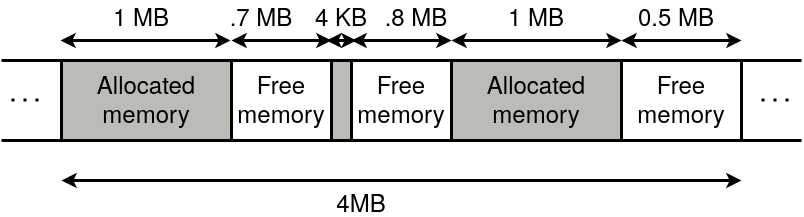

The diagram above was exported from draw.io. Its source (the exported page's mxGraphModel, read from the mxfile embedded in the PNG):
<mxGraphModel dx="943" dy="518" grid="1" gridSize="10" guides="1" tooltips="1" connect="1" arrows="1" fold="1" page="1" pageScale="1" pageWidth="850" pageHeight="1100" math="0" shadow="0">
  <root>
    <mxCell id="0" />
    <mxCell id="1" parent="0" />
    <mxCell id="Dw3qF6tHwgRVVZFkppPR-71" value="" style="rounded=0;whiteSpace=wrap;html=1;strokeWidth=3;" parent="1" vertex="1">
      <mxGeometry x="80" y="400" width="680" height="80" as="geometry" />
    </mxCell>
    <mxCell id="Dw3qF6tHwgRVVZFkppPR-72" value="" style="rounded=0;whiteSpace=wrap;html=1;strokeWidth=3;fillColor=#babdb6;" parent="1" vertex="1">
      <mxGeometry x="80" y="400" width="170" height="80" as="geometry" />
    </mxCell>
    <mxCell id="Dw3qF6tHwgRVVZFkppPR-73" value="" style="rounded=0;whiteSpace=wrap;html=1;strokeWidth=3;" parent="1" vertex="1">
      <mxGeometry x="250" y="400" width="220" height="80" as="geometry" />
    </mxCell>
    <mxCell id="Dw3qF6tHwgRVVZFkppPR-74" value="" style="rounded=0;whiteSpace=wrap;html=1;strokeWidth=3;fillColor=#babdb6;" parent="1" vertex="1">
      <mxGeometry x="470" y="400" width="170" height="80" as="geometry" />
    </mxCell>
    <mxCell id="Dw3qF6tHwgRVVZFkppPR-75" value="&lt;div&gt;&lt;font style=&quot;font-size: 24px;&quot;&gt;Allocated&lt;/font&gt;&lt;/div&gt;&lt;div&gt;&lt;font style=&quot;font-size: 24px;&quot;&gt;memory&lt;br&gt;&lt;/font&gt;&lt;/div&gt;&lt;font size=&quot;3&quot;&gt;&lt;br&gt;&lt;/font&gt;" style="text;html=1;strokeColor=none;fillColor=none;align=center;verticalAlign=middle;whiteSpace=wrap;rounded=0;" parent="1" vertex="1">
      <mxGeometry x="95" y="432" width="140" height="30" as="geometry" />
    </mxCell>
    <mxCell id="Dw3qF6tHwgRVVZFkppPR-76" value="&lt;font style=&quot;font-size: 24px;&quot;&gt;Free&lt;/font&gt;&lt;br&gt;&lt;div&gt;&lt;font style=&quot;font-size: 24px;&quot;&gt;memory&lt;br&gt;&lt;/font&gt;&lt;/div&gt;&lt;font size=&quot;3&quot;&gt;&lt;br&gt;&lt;/font&gt;" style="text;html=1;strokeColor=none;fillColor=none;align=center;verticalAlign=middle;whiteSpace=wrap;rounded=0;" parent="1" vertex="1">
      <mxGeometry x="230" y="432" width="140" height="30" as="geometry" />
    </mxCell>
    <mxCell id="Dw3qF6tHwgRVVZFkppPR-77" value="&lt;div&gt;&lt;font style=&quot;font-size: 24px;&quot;&gt;Allocated&lt;/font&gt;&lt;/div&gt;&lt;div&gt;&lt;font style=&quot;font-size: 24px;&quot;&gt;memory&lt;br&gt;&lt;/font&gt;&lt;/div&gt;&lt;font size=&quot;3&quot;&gt;&lt;br&gt;&lt;/font&gt;" style="text;html=1;strokeColor=none;fillColor=none;align=center;verticalAlign=middle;whiteSpace=wrap;rounded=0;" parent="1" vertex="1">
      <mxGeometry x="485" y="432" width="140" height="30" as="geometry" />
    </mxCell>
    <mxCell id="Dw3qF6tHwgRVVZFkppPR-78" value="&lt;font style=&quot;font-size: 24px;&quot;&gt;Free&lt;/font&gt;&lt;br&gt;&lt;div&gt;&lt;font style=&quot;font-size: 24px;&quot;&gt;memory&lt;br&gt;&lt;/font&gt;&lt;/div&gt;&lt;font size=&quot;3&quot;&gt;&lt;br&gt;&lt;/font&gt;" style="text;html=1;strokeColor=none;fillColor=none;align=center;verticalAlign=middle;whiteSpace=wrap;rounded=0;" parent="1" vertex="1">
      <mxGeometry x="630" y="432" width="140" height="30" as="geometry" />
    </mxCell>
    <mxCell id="Dw3qF6tHwgRVVZFkppPR-79" value="" style="endArrow=none;html=1;rounded=0;strokeWidth=3;entryX=0;entryY=0;entryDx=0;entryDy=0;" parent="1" target="Dw3qF6tHwgRVVZFkppPR-72" edge="1">
      <mxGeometry width="50" height="50" relative="1" as="geometry">
        <mxPoint x="20" y="400" as="sourcePoint" />
        <mxPoint x="470" y="430" as="targetPoint" />
      </mxGeometry>
    </mxCell>
    <mxCell id="Dw3qF6tHwgRVVZFkppPR-80" value="" style="endArrow=none;html=1;rounded=0;strokeWidth=3;entryX=0;entryY=0;entryDx=0;entryDy=0;" parent="1" edge="1">
      <mxGeometry width="50" height="50" relative="1" as="geometry">
        <mxPoint x="20" y="480" as="sourcePoint" />
        <mxPoint x="80" y="480" as="targetPoint" />
      </mxGeometry>
    </mxCell>
    <mxCell id="Dw3qF6tHwgRVVZFkppPR-81" value="" style="endArrow=none;dashed=1;html=1;dashPattern=1 3;strokeWidth=3;rounded=0;" parent="1" edge="1">
      <mxGeometry width="50" height="50" relative="1" as="geometry">
        <mxPoint x="30" y="439.5" as="sourcePoint" />
        <mxPoint x="60" y="439.5" as="targetPoint" />
      </mxGeometry>
    </mxCell>
    <mxCell id="Dw3qF6tHwgRVVZFkppPR-82" value="" style="endArrow=none;html=1;rounded=0;strokeWidth=3;entryX=0;entryY=0;entryDx=0;entryDy=0;" parent="1" edge="1">
      <mxGeometry width="50" height="50" relative="1" as="geometry">
        <mxPoint x="760" y="400" as="sourcePoint" />
        <mxPoint x="820" y="400" as="targetPoint" />
      </mxGeometry>
    </mxCell>
    <mxCell id="Dw3qF6tHwgRVVZFkppPR-83" value="" style="endArrow=none;html=1;rounded=0;strokeWidth=3;entryX=0;entryY=0;entryDx=0;entryDy=0;" parent="1" edge="1">
      <mxGeometry width="50" height="50" relative="1" as="geometry">
        <mxPoint x="760" y="480" as="sourcePoint" />
        <mxPoint x="820" y="480" as="targetPoint" />
      </mxGeometry>
    </mxCell>
    <mxCell id="Dw3qF6tHwgRVVZFkppPR-84" value="" style="endArrow=none;dashed=1;html=1;dashPattern=1 3;strokeWidth=3;rounded=0;" parent="1" edge="1">
      <mxGeometry width="50" height="50" relative="1" as="geometry">
        <mxPoint x="780" y="439.5" as="sourcePoint" />
        <mxPoint x="814" y="439.5" as="targetPoint" />
      </mxGeometry>
    </mxCell>
    <mxCell id="E0XQieNjKO0GFl80i_B4-1" value="" style="endArrow=classic;startArrow=classic;html=1;rounded=0;strokeWidth=3;" parent="1" edge="1">
      <mxGeometry width="50" height="50" relative="1" as="geometry">
        <mxPoint x="80" y="520" as="sourcePoint" />
        <mxPoint x="760" y="520" as="targetPoint" />
      </mxGeometry>
    </mxCell>
    <mxCell id="E0XQieNjKO0GFl80i_B4-2" value="&lt;font style=&quot;font-size: 24px;&quot;&gt;4MB&lt;/font&gt;" style="text;html=1;strokeColor=none;fillColor=none;align=center;verticalAlign=middle;whiteSpace=wrap;rounded=0;" parent="1" vertex="1">
      <mxGeometry x="310" y="526" width="140" height="30" as="geometry" />
    </mxCell>
    <mxCell id="E0XQieNjKO0GFl80i_B4-3" value="" style="endArrow=classic;startArrow=classic;html=1;rounded=0;strokeWidth=3;" parent="1" edge="1">
      <mxGeometry width="50" height="50" relative="1" as="geometry">
        <mxPoint x="79" y="380" as="sourcePoint" />
        <mxPoint x="249" y="380" as="targetPoint" />
      </mxGeometry>
    </mxCell>
    <mxCell id="E0XQieNjKO0GFl80i_B4-4" value="&lt;font style=&quot;font-size: 24px;&quot;&gt;1 MB&lt;br&gt;&lt;/font&gt;" style="text;html=1;strokeColor=none;fillColor=none;align=center;verticalAlign=middle;whiteSpace=wrap;rounded=0;" parent="1" vertex="1">
      <mxGeometry x="90" y="340" width="140" height="30" as="geometry" />
    </mxCell>
    <mxCell id="E0XQieNjKO0GFl80i_B4-5" value="" style="endArrow=classic;startArrow=classic;html=1;rounded=0;strokeWidth=3;" parent="1" edge="1">
      <mxGeometry width="50" height="50" relative="1" as="geometry">
        <mxPoint x="250" y="380" as="sourcePoint" />
        <mxPoint x="350" y="380" as="targetPoint" />
      </mxGeometry>
    </mxCell>
    <mxCell id="E0XQieNjKO0GFl80i_B4-6" value="&lt;font style=&quot;font-size: 24px;&quot;&gt;.7 MB&lt;br&gt;&lt;/font&gt;" style="text;html=1;strokeColor=none;fillColor=none;align=center;verticalAlign=middle;whiteSpace=wrap;rounded=0;" parent="1" vertex="1">
      <mxGeometry x="240" y="340" width="80" height="30" as="geometry" />
    </mxCell>
    <mxCell id="E0XQieNjKO0GFl80i_B4-7" value="" style="endArrow=classic;startArrow=classic;html=1;rounded=0;strokeWidth=3;" parent="1" edge="1">
      <mxGeometry width="50" height="50" relative="1" as="geometry">
        <mxPoint x="470" y="380" as="sourcePoint" />
        <mxPoint x="640" y="380" as="targetPoint" />
      </mxGeometry>
    </mxCell>
    <mxCell id="E0XQieNjKO0GFl80i_B4-8" value="&lt;font style=&quot;font-size: 24px;&quot;&gt;1 MB&lt;br&gt;&lt;/font&gt;" style="text;html=1;strokeColor=none;fillColor=none;align=center;verticalAlign=middle;whiteSpace=wrap;rounded=0;" parent="1" vertex="1">
      <mxGeometry x="485" y="340" width="140" height="30" as="geometry" />
    </mxCell>
    <mxCell id="E0XQieNjKO0GFl80i_B4-9" value="" style="endArrow=classic;startArrow=classic;html=1;rounded=0;strokeWidth=3;" parent="1" edge="1">
      <mxGeometry width="50" height="50" relative="1" as="geometry">
        <mxPoint x="640" y="380" as="sourcePoint" />
        <mxPoint x="760" y="380" as="targetPoint" />
      </mxGeometry>
    </mxCell>
    <mxCell id="E0XQieNjKO0GFl80i_B4-10" value="&lt;font style=&quot;font-size: 24px;&quot;&gt;0.5 MB&lt;br&gt;&lt;/font&gt;" style="text;html=1;strokeColor=none;fillColor=none;align=center;verticalAlign=middle;whiteSpace=wrap;rounded=0;" parent="1" vertex="1">
      <mxGeometry x="625" y="340" width="140" height="30" as="geometry" />
    </mxCell>
    <mxCell id="s5DwjLYh5TNXelSu-bHU-1" value="" style="rounded=0;whiteSpace=wrap;html=1;strokeWidth=3;fillColor=#babdb6;" vertex="1" parent="1">
      <mxGeometry x="350" y="400" width="20" height="80" as="geometry" />
    </mxCell>
    <mxCell id="s5DwjLYh5TNXelSu-bHU-2" value="&lt;font style=&quot;font-size: 24px;&quot;&gt;Free&lt;/font&gt;&lt;br&gt;&lt;div&gt;&lt;font style=&quot;font-size: 24px;&quot;&gt;memory&lt;br&gt;&lt;/font&gt;&lt;/div&gt;&lt;font size=&quot;3&quot;&gt;&lt;br&gt;&lt;/font&gt;" style="text;html=1;strokeColor=none;fillColor=none;align=center;verticalAlign=middle;whiteSpace=wrap;rounded=0;" vertex="1" parent="1">
      <mxGeometry x="350" y="432" width="140" height="30" as="geometry" />
    </mxCell>
    <mxCell id="s5DwjLYh5TNXelSu-bHU-3" value="" style="endArrow=classic;startArrow=classic;html=1;rounded=0;strokeWidth=3;" edge="1" parent="1">
      <mxGeometry width="50" height="50" relative="1" as="geometry">
        <mxPoint x="370" y="380" as="sourcePoint" />
        <mxPoint x="470" y="380" as="targetPoint" />
      </mxGeometry>
    </mxCell>
    <mxCell id="s5DwjLYh5TNXelSu-bHU-4" value="" style="endArrow=classic;startArrow=classic;html=1;rounded=0;strokeWidth=3;" edge="1" parent="1">
      <mxGeometry width="50" height="50" relative="1" as="geometry">
        <mxPoint x="345" y="380" as="sourcePoint" />
        <mxPoint x="375" y="380" as="targetPoint" />
      </mxGeometry>
    </mxCell>
    <mxCell id="s5DwjLYh5TNXelSu-bHU-5" value="&lt;font style=&quot;font-size: 24px;&quot;&gt;.8 MB&lt;br&gt;&lt;/font&gt;" style="text;html=1;strokeColor=none;fillColor=none;align=center;verticalAlign=middle;whiteSpace=wrap;rounded=0;" vertex="1" parent="1">
      <mxGeometry x="385" y="340" width="100" height="30" as="geometry" />
    </mxCell>
    <mxCell id="s5DwjLYh5TNXelSu-bHU-6" value="&lt;font style=&quot;font-size: 24px;&quot;&gt;4 KB&lt;br&gt;&lt;/font&gt;" style="text;html=1;strokeColor=none;fillColor=none;align=center;verticalAlign=middle;whiteSpace=wrap;rounded=0;" vertex="1" parent="1">
      <mxGeometry x="320" y="340" width="80" height="30" as="geometry" />
    </mxCell>
  </root>
</mxGraphModel>